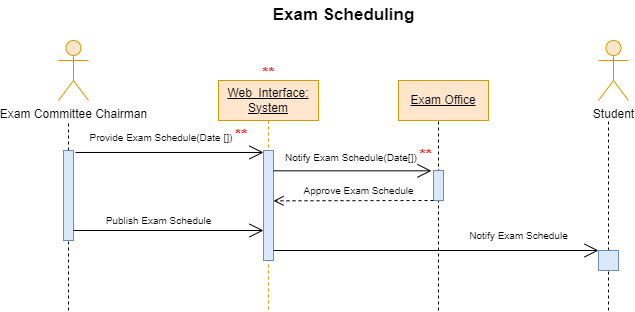

The diagram above was exported from draw.io. Its source (the exported page's mxGraphModel, read from the mxfile embedded in the PNG):
<mxGraphModel dx="1151" dy="673" grid="1" gridSize="10" guides="1" tooltips="1" connect="1" arrows="1" fold="1" page="1" pageScale="1" pageWidth="850" pageHeight="1100" math="0" shadow="0">
  <root>
    <mxCell id="0" />
    <mxCell id="1" parent="0" />
    <mxCell id="aM9ryv3xv72pqoxQDRHE-1" value="&lt;u&gt;Web_Interface: System&lt;/u&gt;" style="shape=umlLifeline;perimeter=lifelinePerimeter;whiteSpace=wrap;html=1;container=0;dropTarget=0;collapsible=0;recursiveResize=0;outlineConnect=0;portConstraint=eastwest;newEdgeStyle={&quot;edgeStyle&quot;:&quot;elbowEdgeStyle&quot;,&quot;elbow&quot;:&quot;vertical&quot;,&quot;curved&quot;:0,&quot;rounded&quot;:0};fillColor=#ffe6cc;strokeColor=#d79b00;" parent="1" vertex="1">
      <mxGeometry x="240" y="120" width="100" height="230" as="geometry" />
    </mxCell>
    <mxCell id="aM9ryv3xv72pqoxQDRHE-2" value="" style="html=1;points=[];perimeter=orthogonalPerimeter;outlineConnect=0;targetShapes=umlLifeline;portConstraint=eastwest;newEdgeStyle={&quot;edgeStyle&quot;:&quot;elbowEdgeStyle&quot;,&quot;elbow&quot;:&quot;vertical&quot;,&quot;curved&quot;:0,&quot;rounded&quot;:0};fillColor=#dae8fc;strokeColor=#6c8ebf;" parent="aM9ryv3xv72pqoxQDRHE-1" vertex="1">
      <mxGeometry x="45" y="70" width="10" height="110" as="geometry" />
    </mxCell>
    <mxCell id="PSDyuLqvkyQiyKhnpUIN-9" value="" style="endArrow=none;dashed=1;html=1;rounded=0;" parent="1" source="PSDyuLqvkyQiyKhnpUIN-17" edge="1">
      <mxGeometry width="50" height="50" relative="1" as="geometry">
        <mxPoint x="90" y="440" as="sourcePoint" />
        <mxPoint x="90" y="160" as="targetPoint" />
      </mxGeometry>
    </mxCell>
    <mxCell id="PSDyuLqvkyQiyKhnpUIN-10" value="Exam Committee Chairman" style="shape=umlActor;verticalLabelPosition=bottom;verticalAlign=top;html=1;outlineConnect=0;fillColor=#ffe6cc;strokeColor=#d79b00;" parent="1" vertex="1">
      <mxGeometry x="80" y="80" width="30" height="60" as="geometry" />
    </mxCell>
    <mxCell id="PSDyuLqvkyQiyKhnpUIN-11" value="" style="endArrow=none;dashed=1;html=1;rounded=0;" parent="1" edge="1">
      <mxGeometry width="50" height="50" relative="1" as="geometry">
        <mxPoint x="460" y="350" as="sourcePoint" />
        <mxPoint x="460" y="160" as="targetPoint" />
      </mxGeometry>
    </mxCell>
    <mxCell id="PSDyuLqvkyQiyKhnpUIN-13" value="" style="endArrow=none;dashed=1;html=1;rounded=0;" parent="1" edge="1">
      <mxGeometry width="50" height="50" relative="1" as="geometry">
        <mxPoint x="630" y="350" as="sourcePoint" />
        <mxPoint x="630" y="160" as="targetPoint" />
      </mxGeometry>
    </mxCell>
    <mxCell id="PSDyuLqvkyQiyKhnpUIN-14" value="Student" style="shape=umlActor;verticalLabelPosition=bottom;verticalAlign=top;html=1;outlineConnect=0;fillColor=#ffe6cc;strokeColor=#d79b00;" parent="1" vertex="1">
      <mxGeometry x="620" y="80" width="30" height="60" as="geometry" />
    </mxCell>
    <mxCell id="PSDyuLqvkyQiyKhnpUIN-16" value="" style="endArrow=none;dashed=1;html=1;rounded=0;" parent="1" target="PSDyuLqvkyQiyKhnpUIN-17" edge="1">
      <mxGeometry width="50" height="50" relative="1" as="geometry">
        <mxPoint x="90" y="350" as="sourcePoint" />
        <mxPoint x="90" y="160" as="targetPoint" />
      </mxGeometry>
    </mxCell>
    <mxCell id="PSDyuLqvkyQiyKhnpUIN-17" value="" style="html=1;points=[];perimeter=orthogonalPerimeter;outlineConnect=0;targetShapes=umlLifeline;portConstraint=eastwest;newEdgeStyle={&quot;edgeStyle&quot;:&quot;elbowEdgeStyle&quot;,&quot;elbow&quot;:&quot;vertical&quot;,&quot;curved&quot;:0,&quot;rounded&quot;:0};fillColor=#dae8fc;strokeColor=#6c8ebf;" parent="1" vertex="1">
      <mxGeometry x="85" y="190" width="10" height="90" as="geometry" />
    </mxCell>
    <mxCell id="PSDyuLqvkyQiyKhnpUIN-19" value="" style="endArrow=open;endFill=1;endSize=12;html=1;rounded=0;exitX=1.198;exitY=0.022;exitDx=0;exitDy=0;exitPerimeter=0;" parent="1" source="PSDyuLqvkyQiyKhnpUIN-17" target="aM9ryv3xv72pqoxQDRHE-2" edge="1">
      <mxGeometry width="160" relative="1" as="geometry">
        <mxPoint x="100" y="190" as="sourcePoint" />
        <mxPoint x="255" y="200" as="targetPoint" />
      </mxGeometry>
    </mxCell>
    <mxCell id="PSDyuLqvkyQiyKhnpUIN-21" value="&lt;font style=&quot;font-size: 10px;&quot;&gt;Provide Exam Schedule(Date [])&amp;nbsp;&lt;/font&gt;&lt;b style=&quot;border-color: var(--border-color); color: rgb(255, 0, 0); font-size: 16px;&quot;&gt;**&lt;/b&gt;" style="text;html=1;align=center;verticalAlign=middle;resizable=0;points=[];autosize=1;strokeColor=none;fillColor=none;" parent="1" vertex="1">
      <mxGeometry x="100" y="160" width="180" height="30" as="geometry" />
    </mxCell>
    <mxCell id="PSDyuLqvkyQiyKhnpUIN-26" value="" style="endArrow=open;endFill=1;endSize=12;html=1;rounded=0;entryX=-0.204;entryY=0.011;entryDx=0;entryDy=0;entryPerimeter=0;" parent="1" source="aM9ryv3xv72pqoxQDRHE-2" edge="1" target="PSDyuLqvkyQiyKhnpUIN-28">
      <mxGeometry width="160" relative="1" as="geometry">
        <mxPoint x="300" y="210" as="sourcePoint" />
        <mxPoint x="450" y="210" as="targetPoint" />
      </mxGeometry>
    </mxCell>
    <mxCell id="PSDyuLqvkyQiyKhnpUIN-28" value="" style="html=1;points=[];perimeter=orthogonalPerimeter;outlineConnect=0;targetShapes=umlLifeline;portConstraint=eastwest;newEdgeStyle={&quot;edgeStyle&quot;:&quot;elbowEdgeStyle&quot;,&quot;elbow&quot;:&quot;vertical&quot;,&quot;curved&quot;:0,&quot;rounded&quot;:0};fillColor=#dae8fc;strokeColor=#6c8ebf;" parent="1" vertex="1">
      <mxGeometry x="455" y="210" width="10" height="30" as="geometry" />
    </mxCell>
    <mxCell id="PSDyuLqvkyQiyKhnpUIN-30" value="&lt;font style=&quot;font-size: 10px;&quot;&gt;Notify Exam Schedule(Date[])&amp;nbsp;&lt;/font&gt;&lt;b style=&quot;border-color: var(--border-color); color: rgb(255, 0, 0); font-size: 16px;&quot;&gt;**&lt;/b&gt;" style="text;html=1;align=center;verticalAlign=middle;resizable=0;points=[];autosize=1;strokeColor=none;fillColor=none;" parent="1" vertex="1">
      <mxGeometry x="295" y="180" width="170" height="30" as="geometry" />
    </mxCell>
    <mxCell id="PSDyuLqvkyQiyKhnpUIN-31" value="&lt;u&gt;Exam Office&lt;/u&gt;" style="rounded=0;whiteSpace=wrap;html=1;fillColor=#ffe6cc;strokeColor=#d79b00;" parent="1" vertex="1">
      <mxGeometry x="420" y="120" width="90" height="40" as="geometry" />
    </mxCell>
    <mxCell id="PSDyuLqvkyQiyKhnpUIN-32" value="" style="html=1;verticalAlign=bottom;endArrow=open;dashed=1;endSize=8;edgeStyle=elbowEdgeStyle;elbow=vertical;curved=0;rounded=0;" parent="1" target="aM9ryv3xv72pqoxQDRHE-2" edge="1">
      <mxGeometry relative="1" as="geometry">
        <mxPoint x="455" y="240" as="sourcePoint" />
        <mxPoint x="320" y="240.13333333333333" as="targetPoint" />
      </mxGeometry>
    </mxCell>
    <mxCell id="PSDyuLqvkyQiyKhnpUIN-33" value="&lt;font style=&quot;font-size: 10px;&quot;&gt;Approve Exam Schedule&lt;/font&gt;" style="text;html=1;align=center;verticalAlign=middle;resizable=0;points=[];autosize=1;strokeColor=none;fillColor=none;" parent="1" vertex="1">
      <mxGeometry x="315" y="215" width="130" height="30" as="geometry" />
    </mxCell>
    <mxCell id="PSDyuLqvkyQiyKhnpUIN-37" value="" style="endArrow=open;endFill=1;endSize=12;html=1;rounded=0;" parent="1" edge="1">
      <mxGeometry width="160" relative="1" as="geometry">
        <mxPoint x="95" y="270" as="sourcePoint" />
        <mxPoint x="285" y="270" as="targetPoint" />
      </mxGeometry>
    </mxCell>
    <mxCell id="PSDyuLqvkyQiyKhnpUIN-38" value="&lt;font style=&quot;font-size: 10px;&quot;&gt;Publish Exam Schedule&lt;/font&gt;" style="text;html=1;align=center;verticalAlign=middle;resizable=0;points=[];autosize=1;strokeColor=none;fillColor=none;" parent="1" vertex="1">
      <mxGeometry x="115" y="245" width="130" height="30" as="geometry" />
    </mxCell>
    <mxCell id="PSDyuLqvkyQiyKhnpUIN-39" value="" style="endArrow=open;endFill=1;endSize=12;html=1;rounded=0;" parent="1" edge="1">
      <mxGeometry width="160" relative="1" as="geometry">
        <mxPoint x="295" y="290" as="sourcePoint" />
        <mxPoint x="620" y="290" as="targetPoint" />
      </mxGeometry>
    </mxCell>
    <mxCell id="PSDyuLqvkyQiyKhnpUIN-41" value="&lt;font style=&quot;font-size: 10px;&quot;&gt;Notify Exam Schedule&lt;/font&gt;" style="text;html=1;align=center;verticalAlign=middle;resizable=0;points=[];autosize=1;strokeColor=none;fillColor=none;" parent="1" vertex="1">
      <mxGeometry x="480" y="260" width="120" height="30" as="geometry" />
    </mxCell>
    <mxCell id="PSDyuLqvkyQiyKhnpUIN-42" value="" style="html=1;points=[];perimeter=orthogonalPerimeter;outlineConnect=0;targetShapes=umlLifeline;portConstraint=eastwest;newEdgeStyle={&quot;edgeStyle&quot;:&quot;elbowEdgeStyle&quot;,&quot;elbow&quot;:&quot;vertical&quot;,&quot;curved&quot;:0,&quot;rounded&quot;:0};fillColor=#dae8fc;strokeColor=#6c8ebf;" parent="1" vertex="1">
      <mxGeometry x="620" y="290" width="20" height="20" as="geometry" />
    </mxCell>
    <mxCell id="PSDyuLqvkyQiyKhnpUIN-43" value="&lt;b style=&quot;&quot;&gt;&lt;font style=&quot;font-size: 17px;&quot;&gt;Exam Scheduling&lt;/font&gt;&lt;/b&gt;" style="text;html=1;align=center;verticalAlign=middle;resizable=0;points=[];autosize=1;strokeColor=none;fillColor=none;" parent="1" vertex="1">
      <mxGeometry x="280" y="40" width="170" height="30" as="geometry" />
    </mxCell>
    <mxCell id="LIYjJRgKkJ8ZeDnFwOiQ-1" value="&lt;b style=&quot;border-color: var(--border-color); color: rgb(255, 0, 0); font-size: 16px;&quot;&gt;**&lt;/b&gt;" style="text;html=1;align=center;verticalAlign=middle;resizable=0;points=[];autosize=1;strokeColor=none;fillColor=none;" vertex="1" parent="1">
      <mxGeometry x="270" y="98" width="40" height="30" as="geometry" />
    </mxCell>
  </root>
</mxGraphModel>